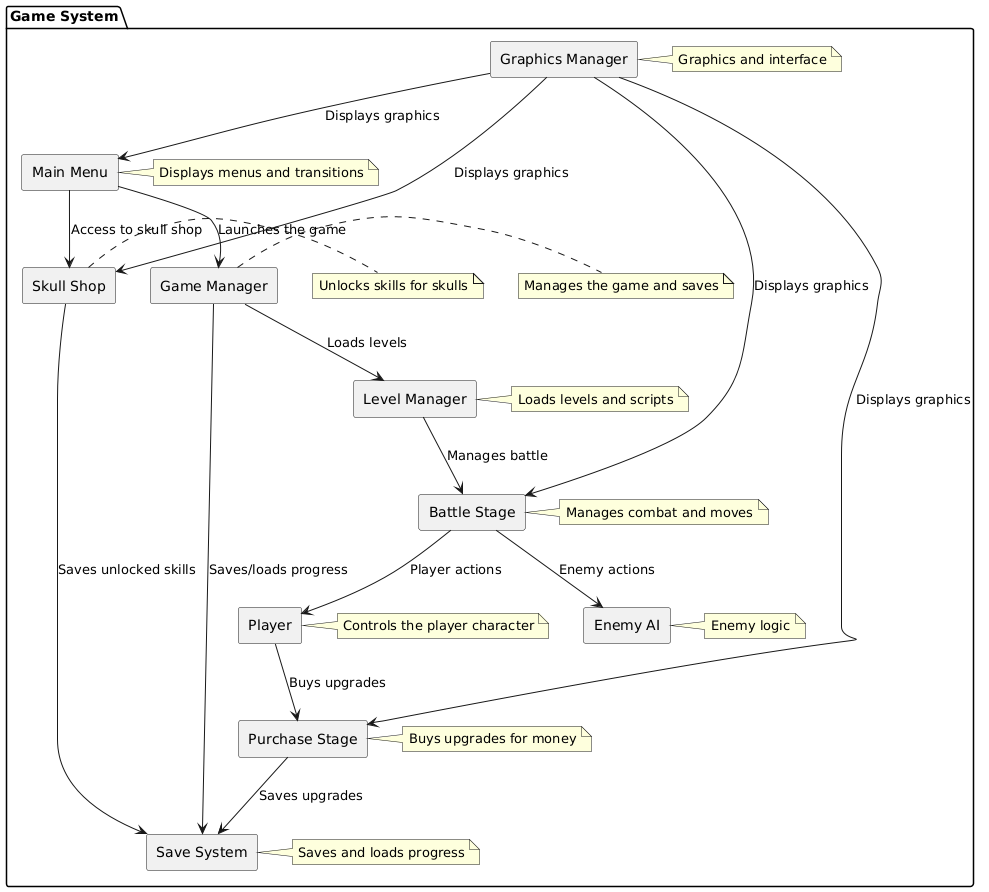

The diagram above was rendered by PlantUML. Its source (embedded in the PNG):
@startuml
skinparam componentStyle rectangle

package "Game System" {
    component "Main Menu" as MainMenu
    note right of MainMenu : Displays menus and transitions

    component "Skull Shop" as SkullShop
    note right of SkullShop : Unlocks skills for skulls

    component "Game Manager" as GameManager
    note right of GameManager : Manages the game and saves

    component "Level Manager" as LevelManager
    note right of LevelManager : Loads levels and scripts

    component "Battle Stage" as BattleStage
    note right of BattleStage : Manages combat and moves

    component "Player" as Player
    note right of Player : Controls the player character

    component "Enemy AI" as EnemyAI
    note right of EnemyAI : Enemy logic

    component "Purchase Stage" as PurchaseStage
    note right of PurchaseStage : Buys upgrades for money

    component "Save System" as SaveSystem
    note right of SaveSystem : Saves and loads progress

    component "Graphics Manager" as GraphicsManager
    note right of GraphicsManager : Graphics and interface
}

MainMenu --> SkullShop : Access to skull shop
SkullShop --> SaveSystem : Saves unlocked skills
MainMenu --> GameManager : Launches the game
GameManager --> LevelManager : Loads levels
GameManager --> SaveSystem : Saves/loads progress
LevelManager --> BattleStage : Manages battle
BattleStage --> Player : Player actions
BattleStage --> EnemyAI : Enemy actions
Player --> PurchaseStage : Buys upgrades
PurchaseStage --> SaveSystem : Saves upgrades
GraphicsManager --> MainMenu : Displays graphics
GraphicsManager --> BattleStage : Displays graphics
GraphicsManager --> PurchaseStage : Displays graphics
GraphicsManager --> SkullShop : Displays graphics
@enduml